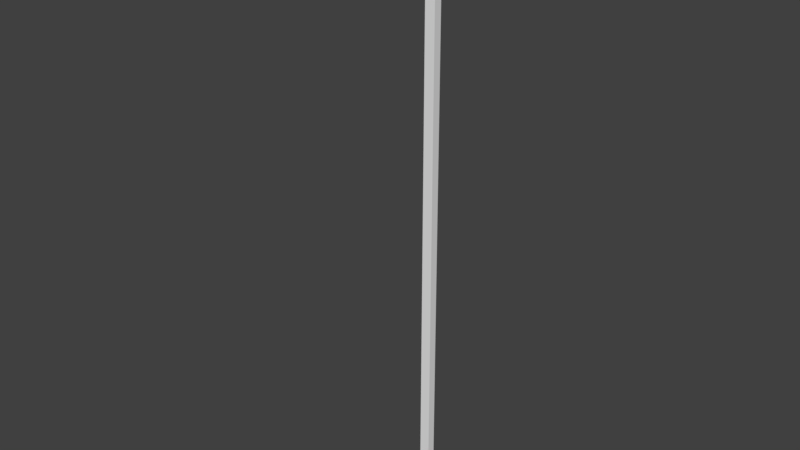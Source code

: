 # Source: first_area_terrain2_hifi.blend  (saved by Blender 2.79.0; exported with 4.5.12 LTS)
import bpy
from mathutils import Matrix  # noqa: F401  (used for matrix-valued properties, if any)

bpy.ops.wm.read_factory_settings(use_empty=True)
scene = bpy.context.scene
scene.name = 'Scene'

# ---- collections
col_collection_1 = bpy.data.collections.new('Collection 1'); scene.collection.children.link(col_collection_1)

# ---- world
world_world = bpy.data.worlds.new('World'); scene.world = world_world
world_world.color = (0.05088, 0.05088, 0.05088)
world_world.use_sun_shadow = False
world_world.sun_shadow_jitter_overblur = 0.0
world_world.cycles.sampling_method = 'MANUAL'

# ---- meshes
me_cylinder = bpy.data.meshes.new('Cylinder')
me_cylinder.from_pydata([(3.746, 2.466, -2.079), (0.3854, 2.466, 1.0), (3.746, 2.207, -1.63), (1.053, 2.207, 1.0), (3.746, 1.759, -1.371), (1.438, 1.759, 1.0), (3.746, 1.241, -1.371), (1.438, 1.241, 1.0), (3.746, 0.7929, -1.63), (1.053, 0.7929, 1.0), (3.746, 0.5341, -2.079), (0.3854, 0.5341, 1.0), (3.746, 0.5341, -2.596), (-0.3854, 0.5341, 1.0), (3.746, 0.7929, -3.045), (-1.053, 0.7929, 1.0), (3.746, 1.241, -3.303), (-1.438, 1.241, 1.0), (3.746, 1.759, -3.303), (-1.438, 1.759, 1.0), (3.746, 2.207, -3.045), (-1.053, 2.207, 1.0), (3.746, 2.466, -2.596), (-0.3854, 2.466, 1.0), (1.06, 2.193, 1.221), (0.4476, 2.392, 1.065), (1.448, 1.759, 1.326), (1.67, 1.241, 1.526), (1.223, 0.7929, 2.026), (0.7976, 0.3102, 2.544), (-0.7976, 0.3102, 2.544), (-1.223, 0.7929, 2.026), (-1.67, 1.241, 1.526), (-1.448, 1.759, 1.326), (-1.06, 2.193, 1.221), (-0.4476, 2.392, 1.065), (0.951, 2.081, 1.221), (0.3481, 2.294, 1.065), (1.299, 1.713, 1.326), (1.299, 1.287, 1.526), (1.122, 0.8393, 2.026), (0.7607, 0.7862, 2.542), (-0.7607, 0.7862, 2.542), (-1.122, 0.8393, 2.026), (-1.299, 1.287, 1.526), (-1.299, 1.713, 1.326), (-0.951, 2.081, 1.221), (-0.3481, 2.294, 1.065), (0.5341, 2.081, -1.246), (0.2019, 2.294, -1.405), (0.7259, 1.713, -1.154), (0.7259, 1.287, -1.154), (0.6283, 0.8393, -1.201), (0.2364, 0.7862, -1.388), (-0.2162, 0.7862, -1.605), (-0.6081, 0.8393, -1.792), (-0.7057, 1.287, -1.839), (-0.7057, 1.713, -1.839), (-0.5139, 2.081, -1.747), (-0.1817, 2.294, -1.588), (0.31, 2.466, -0.279), (0.847, 2.207, -0.279), (1.157, 1.759, -0.279), (1.157, 1.241, -0.279), (0.847, 0.7929, -0.279), (0.31, 0.4295, -0.6969), (-0.31, 0.4295, -0.6969), (-0.847, 0.7929, -0.279), (-1.157, 1.241, -0.279), (-1.157, 1.759, -0.279), (-0.847, 2.207, -0.279), (-0.31, 2.466, -0.279), (0.3342, 2.466, 0.1521), (0.913, 2.207, 0.1521), (1.247, 1.759, 0.1521), (1.247, 1.241, 0.1521), (0.913, 0.7929, 0.1521), (0.3342, 0.3372, 0.5946), (-0.3342, 0.3372, 0.5946), (-0.913, 0.7929, 0.1521), (-1.247, 1.241, 0.1521), (-1.247, 1.759, 0.1521), (-0.913, 2.207, 0.1521), (-0.3342, 2.466, 0.1521), (0.2588, -0.4659, 0.1521), (0.2588, -0.4659, -0.279), (-0.2588, -0.4659, 0.1521), (-0.2588, -0.4659, -0.279), (4.068, 2.265, -2.132), (4.068, 2.06, -1.777), (4.068, 1.705, -1.572), (4.068, 1.295, -1.572), (4.068, 0.9398, -1.777), (4.068, 0.7347, -2.132), (4.068, 0.7347, -2.542), (4.068, 0.9398, -2.898), (4.068, 1.295, -3.103), (4.068, 1.705, -3.103), (4.068, 2.06, -2.898), (4.068, 2.265, -2.542), (4.226, 1.965, -2.213), (4.226, 1.841, -1.997), (4.226, 1.625, -1.872), (4.226, 1.375, -1.872), (4.226, 1.159, -1.997), (4.226, 1.035, -2.213), (4.226, 1.035, -2.462), (4.226, 1.159, -2.678), (4.226, 1.375, -2.803), (4.226, 1.625, -2.803), (4.226, 1.841, -2.678), (4.226, 1.965, -2.462), (0.7264, 2.207, -1.163), (0.8653, 2.207, -1.409), (1.076, 2.207, -1.586), (0.988, 1.759, -1.041), (1.06, 1.759, -1.214), (1.166, 1.759, -1.339), (0.988, 1.241, -1.041), (1.06, 1.241, -1.214), (1.166, 1.241, -1.339), (0.7264, 0.7929, -1.163), (0.8653, 0.7929, -1.409), (1.076, 0.7929, -1.586), (0.2721, 0.4732, -1.371), (0.5304, 0.4994, -1.75), (0.929, 0.5255, -2.017), (-0.251, 0.4732, -1.615), (0.1403, 0.4994, -2.14), (0.7491, 0.5255, -2.511), (-0.7029, 0.7929, -1.829), (-0.2004, 0.7929, -2.475), (0.5849, 0.7929, -2.936), (-0.9644, 1.241, -1.951), (-0.3954, 1.241, -2.67), (0.4949, 1.241, -3.184), (-0.9644, 1.759, -1.951), (-0.3954, 1.759, -2.67), (0.4949, 1.759, -3.184), (-0.7029, 2.207, -1.829), (-0.2004, 2.207, -2.475), (0.5849, 2.207, -2.936), (-0.2498, 2.466, -1.618), (0.1374, 2.466, -2.137), (0.7407, 2.466, -2.508), (0.9206, 2.466, -2.014), (0.5275, 2.466, -1.747), (0.2733, 2.466, -1.374), (2.195, 2.207, -1.601), (3.311, 2.207, -1.616), (2.195, 1.759, -1.35), (3.311, 1.759, -1.361), (2.195, 1.241, -1.35), (3.311, 1.241, -1.361), (2.195, 0.7929, -1.601), (3.311, 0.7929, -1.616), (2.262, 0.3339, -1.84), (3.347, 0.3368, -1.876), (2.262, 0.3339, -2.719), (3.347, 0.3368, -2.768), (2.195, 0.7929, -2.972), (3.311, 0.7929, -3.008), (2.195, 1.241, -3.224), (3.311, 1.241, -3.263), (2.195, 1.759, -3.224), (3.311, 1.759, -3.263), (2.195, 2.207, -2.972), (3.311, 2.207, -3.008), (2.195, 2.466, -2.538), (3.311, 2.466, -2.567), (3.311, 2.466, -2.057), (2.195, 2.466, -2.036), (2.36, 0.1162, -1.923), (3.25, 0.1185, -1.953), (2.36, 0.1162, -2.644), (3.25, 0.1185, -2.684), (2.359, -51.39, -1.923), (3.249, -51.39, -1.953), (2.359, -51.39, -2.644), (3.249, -51.39, -2.684), (0.6916, 2.081, -1.562), (0.4328, 2.294, -1.824), (0.841, 1.713, -1.411), (0.841, 1.287, -1.411), (0.765, 0.8393, -1.488), (0.4597, 0.7862, -1.797), (0.1071, 0.7862, -2.154), (-0.1982, 0.8393, -2.463), (-0.2742, 1.287, -2.54), (-0.2742, 1.713, -2.54), (-0.1248, 2.081, -2.389), (0.134, 2.294, -2.127), (0.9992, 2.081, -1.771), (0.8727, 2.294, -2.117), (1.072, 1.713, -1.571), (1.072, 1.287, -1.571), (1.035, 0.8393, -1.673), (0.8858, 0.7862, -2.081), (0.7135, 0.7862, -2.552), (0.5643, 0.8393, -2.96), (0.5272, 1.287, -3.062), (0.5272, 1.713, -3.062), (0.6002, 2.081, -2.862), (0.7267, 2.294, -2.516), (2.209, 2.081, -1.728), (2.203, 2.294, -2.096), (2.213, 1.713, -1.516), (2.213, 1.287, -1.516), (2.211, 0.8393, -1.624), (2.426, 0.7862, -1.99), (2.421, 0.7862, -2.623), (2.189, 0.8393, -2.994), (2.187, 1.287, -3.103), (2.187, 1.713, -3.103), (2.19, 2.081, -2.89), (2.196, 2.294, -2.522), (3.335, 2.081, -1.747), (3.329, 2.294, -2.115), (3.338, 1.713, -1.534), (3.338, 1.287, -1.534), (3.336, 0.8393, -1.642), (3.177, 0.7862, -2.013), (3.171, 0.7862, -2.646), (3.314, 0.8393, -3.013), (3.312, 1.287, -3.121), (3.312, 1.713, -3.121), (3.316, 2.081, -2.908), (3.322, 2.294, -2.54), (3.762, 2.018, -1.817), (3.757, 2.208, -2.145), (3.765, 1.69, -1.627), (3.765, 1.31, -1.627), (3.763, 0.9109, -1.724), (3.757, 0.8635, -2.111), (3.75, 0.8635, -2.558), (3.743, 0.9109, -2.946), (3.742, 1.31, -3.042), (3.742, 1.69, -3.042), (3.745, 2.018, -2.852), (3.75, 2.208, -2.524), (4.014, 1.798, -2.042), (4.014, 1.907, -2.231), (4.014, 1.609, -1.933), (4.014, 1.391, -1.933), (4.014, 1.161, -1.988), (4.014, 1.134, -2.211), (4.013, 1.134, -2.468), (4.013, 1.161, -2.691), (4.013, 1.391, -2.747), (4.013, 1.609, -2.747), (4.013, 1.798, -2.638), (4.013, 1.907, -2.449), (2.426, -50.96, -1.99), (2.421, -50.96, -2.623), (3.177, -50.96, -2.013), (3.171, -50.96, -2.646), (0.2588, -1.961, 0.1521), (0.2588, -1.961, -0.279), (-0.2588, -1.961, 0.1521), (-0.2588, -1.961, -0.279)], [], [(72, 1, 3, 73), (73, 3, 5, 74), (74, 5, 7, 75), (75, 7, 9, 76), (76, 9, 11, 77), (77, 11, 13, 78), (78, 13, 15, 79), (79, 15, 17, 80), (80, 17, 19, 81), (81, 19, 21, 82), (21, 19, 33, 34), (82, 21, 23, 83), (83, 23, 1, 72), (12, 14, 95, 94), (35, 34, 46, 47), (19, 17, 32, 33), (17, 15, 31, 32), (15, 13, 30, 31), (13, 11, 29, 30), (11, 9, 28, 29), (9, 7, 27, 28), (1, 23, 35, 25), (3, 1, 25, 24), (7, 5, 26, 27), (23, 21, 34, 35), (5, 3, 24, 26), (40, 39, 51, 52), (24, 25, 37, 36), (32, 31, 43, 44), (29, 28, 40, 41), (25, 35, 47, 37), (26, 24, 36, 38), (33, 32, 44, 45), (30, 29, 41, 42), (27, 26, 38, 39), (34, 33, 45, 46), (31, 30, 42, 43), (28, 27, 39, 40), (53, 52, 184, 185), (47, 46, 58, 59), (36, 37, 49, 48), (44, 43, 55, 56), (41, 40, 52, 53), (37, 47, 59, 49), (38, 36, 48, 50), (45, 44, 56, 57), (42, 41, 53, 54), (39, 38, 50, 51), (46, 45, 57, 58), (43, 42, 54, 55), (142, 71, 60, 147), (139, 70, 71, 142), (136, 69, 70, 139), (133, 68, 69, 136), (130, 67, 68, 133), (127, 66, 67, 130), (124, 65, 66, 127), (121, 64, 65, 124), (118, 63, 64, 121), (115, 62, 63, 118), (112, 61, 62, 115), (147, 60, 61, 112), (71, 83, 72, 60), (70, 82, 83, 71), (69, 81, 82, 70), (68, 80, 81, 69), (67, 79, 80, 68), (66, 78, 79, 67), (78, 66, 87, 86), (64, 76, 77, 65), (63, 75, 76, 64), (62, 74, 75, 63), (61, 73, 74, 62), (60, 72, 73, 61), (77, 78, 86, 84), (66, 65, 85, 87), (65, 77, 84, 85), (89, 90, 102, 101), (10, 12, 94, 93), (8, 10, 93, 92), (6, 8, 92, 91), (22, 0, 88, 99), (0, 2, 89, 88), (4, 6, 91, 90), (20, 22, 99, 98), (2, 4, 90, 89), (18, 20, 98, 97), (16, 18, 97, 96), (14, 16, 96, 95), (100, 101, 102, 103, 104, 105, 106, 107, 108, 109, 110, 111), (96, 97, 109, 108), (93, 94, 106, 105), (90, 91, 103, 102), (97, 98, 110, 109), (94, 95, 107, 106), (91, 92, 104, 103), (98, 99, 111, 110), (88, 89, 101, 100), (95, 96, 108, 107), (92, 93, 105, 104), (99, 88, 100, 111), (171, 145, 114, 148), (145, 146, 113, 114), (146, 147, 112, 113), (148, 114, 117, 150), (114, 113, 116, 117), (113, 112, 115, 116), (150, 117, 120, 152), (117, 116, 119, 120), (116, 115, 118, 119), (152, 120, 123, 154), (120, 119, 122, 123), (119, 118, 121, 122), (154, 123, 126, 156), (123, 122, 125, 126), (122, 121, 124, 125), (156, 126, 129, 158), (126, 125, 128, 129), (125, 124, 127, 128), (158, 129, 132, 160), (129, 128, 131, 132), (128, 127, 130, 131), (160, 132, 135, 162), (132, 131, 134, 135), (131, 130, 133, 134), (162, 135, 138, 164), (135, 134, 137, 138), (134, 133, 136, 137), (164, 138, 141, 166), (138, 137, 140, 141), (137, 136, 139, 140), (166, 141, 144, 168), (141, 140, 143, 144), (140, 139, 142, 143), (168, 144, 145, 171), (144, 143, 146, 145), (143, 142, 147, 146), (22, 169, 170, 0), (169, 168, 171, 170), (20, 167, 169, 22), (167, 166, 168, 169), (18, 165, 167, 20), (165, 164, 166, 167), (16, 163, 165, 18), (163, 162, 164, 165), (14, 161, 163, 16), (161, 160, 162, 163), (12, 159, 161, 14), (159, 158, 160, 161), (10, 157, 159, 12), (159, 157, 173, 175), (8, 155, 157, 10), (155, 154, 156, 157), (6, 153, 155, 8), (153, 152, 154, 155), (4, 151, 153, 6), (151, 150, 152, 153), (2, 149, 151, 4), (149, 148, 150, 151), (0, 170, 149, 2), (170, 171, 148, 149), (174, 175, 179, 178), (156, 158, 174, 172), (158, 159, 175, 174), (157, 156, 172, 173), (175, 173, 177, 179), (173, 172, 176, 177), (172, 174, 178, 176), (186, 185, 197, 198), (49, 59, 191, 181), (50, 48, 180, 182), (57, 56, 188, 189), (54, 53, 185, 186), (51, 50, 182, 183), (58, 57, 189, 190), (55, 54, 186, 187), (52, 51, 183, 184), (59, 58, 190, 191), (48, 49, 181, 180), (56, 55, 187, 188), (198, 197, 209, 210), (183, 182, 194, 195), (190, 189, 201, 202), (187, 186, 198, 199), (184, 183, 195, 196), (191, 190, 202, 203), (180, 181, 193, 192), (188, 187, 199, 200), (185, 184, 196, 197), (181, 191, 203, 193), (182, 180, 192, 194), (189, 188, 200, 201), (213, 212, 224, 225), (195, 194, 206, 207), (202, 201, 213, 214), (199, 198, 210, 211), (196, 195, 207, 208), (203, 202, 214, 215), (192, 193, 205, 204), (200, 199, 211, 212), (197, 196, 208, 209), (193, 203, 215, 205), (194, 192, 204, 206), (201, 200, 212, 213), (218, 216, 228, 230), (222, 210, 253, 255), (207, 206, 218, 219), (214, 213, 225, 226), (211, 210, 222, 223), (208, 207, 219, 220), (215, 214, 226, 227), (204, 205, 217, 216), (212, 211, 223, 224), (209, 208, 220, 221), (205, 215, 227, 217), (206, 204, 216, 218), (229, 239, 251, 241), (225, 224, 236, 237), (222, 221, 233, 234), (219, 218, 230, 231), (226, 225, 237, 238), (223, 222, 234, 235), (220, 219, 231, 232), (227, 226, 238, 239), (216, 217, 229, 228), (224, 223, 235, 236), (221, 220, 232, 233), (217, 227, 239, 229), (240, 241, 251, 250, 249, 248, 247, 246, 245, 244, 243, 242), (230, 228, 240, 242), (237, 236, 248, 249), (234, 233, 245, 246), (231, 230, 242, 243), (238, 237, 249, 250), (235, 234, 246, 247), (232, 231, 243, 244), (239, 238, 250, 251), (228, 229, 241, 240), (236, 235, 247, 248), (233, 232, 244, 245), (253, 252, 254, 255), (221, 222, 255, 254), (210, 209, 252, 253), (209, 221, 254, 252), (84, 86, 258, 256), (86, 87, 259, 258), (87, 85, 257, 259), (85, 84, 256, 257)])
me_cylinder.use_remesh_preserve_volume = False
me_cylinder.use_remesh_preserve_attributes = False
me_cylinder.use_mirror_vertex_groups = False
me_cylinder.update()

# ---- objects
ob_cylinder = bpy.data.objects.new('Cylinder', me_cylinder)

# ---- transforms, parenting, visibility, modifiers, constraints
ob_cylinder.location = (0.0, 0.0, 0.0)
ob_cylinder.rotation_euler = (1.571, -0.0, 0.0)
ob_cylinder.lineart.crease_threshold = 0.0

# ---- collection membership
col_collection_1.objects.link(ob_cylinder)

# ---- scene / render settings (as saved in the file)
scene.frame_start = 1; scene.frame_end = 250; scene.frame_set(1)
scene.render.engine = 'BLENDER_EEVEE_NEXT'
scene.render.resolution_percentage = 50
scene.render.dither_intensity = 0.0
scene.cycles.use_denoising = False
scene.cycles.samples = 128
scene.cycles.sampling_pattern = 'TABULATED_SOBOL'
scene.cycles.use_adaptive_sampling = False
scene.cycles.use_light_tree = False
scene.cycles.blur_glossy = 0.0
scene.cycles.sample_clamp_indirect = 0.0
scene.view_settings.view_transform = 'Standard'
bpy.context.view_layer.update()

# ---- added for rendering (the .blend has no active camera and no usable light): camera, sun
cam_auto = bpy.data.cameras.new('AutoCamera')
cam_auto.lens = 50.0
cam_auto.sensor_width = 36.0
cam_auto.clip_end = 1000.0
ob_auto_camera = bpy.data.objects.new('AutoCamera', cam_auto)
scene.collection.objects.link(ob_auto_camera)
ob_auto_camera.location = (51.6932, -60.1192, 15.8716)
ob_auto_camera.rotation_euler = (1.09748, -7.21219e-08, 0.694738)
scene.camera = ob_auto_camera
light_auto_sun = bpy.data.lights.new('AutoSun', 'SUN')
light_auto_sun.energy = 3.0
light_auto_sun.angle = 0.0523599
ob_auto_sun = bpy.data.objects.new('AutoSun', light_auto_sun)
scene.collection.objects.link(ob_auto_sun)
ob_auto_sun.rotation_euler = (0.872665, 0.174533, 0.523599)
bpy.context.view_layer.update()
